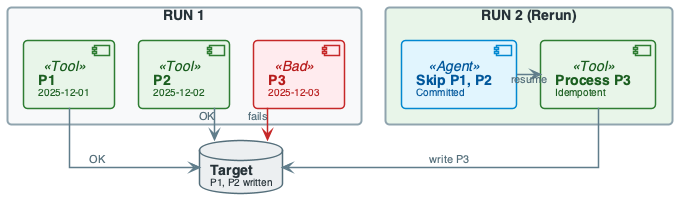

The diagram above was rendered by PlantUML. Its source (embedded in the PNG):
@startuml
'=================================================
' CANONICAL DIAGRAM TEMPLATE - DATA ENGINEERING
'=================================================

top to bottom direction
skinparam linetype ortho
skinparam shadowing false
skinparam roundcorner 8
skinparam handwritten false
skinparam nodesep 24
skinparam ranksep 28

'-------------------------
' FONT & GLOBAL STYLE
'-------------------------
skinparam defaultFontName "Segoe UI, Helvetica, sans-serif"
skinparam defaultFontSize 16
skinparam defaultFontColor #2C3E50

'-------------------------
' GENERIC BOX STYLE
'-------------------------
skinparam rectangle {
    BackgroundColor #F8F9FA
    BorderColor #90A4AE
    BorderThickness 2
    FontColor #263238
    FontSize 14
    FontStyle bold
    Padding 20
}

skinparam component {
    BackgroundColor #FFFFFF
    BorderColor #78909C
    BorderThickness 1.5
    FontSize 14
    Padding 12
}

skinparam database {
    BackgroundColor #ECEFF1
    BorderColor #546E7A
    BorderThickness 1.5
    FontSize 14
    FontColor #263238
}

skinparam arrow {
    Color #607D8B
    Thickness 1.5
    FontSize 11
    FontColor #546E7A
}

'-------------------------
' SEMANTIC STEREOTYPES
'-------------------------
skinparam component<<UI>> {
    BorderColor #8E24AA
    BackgroundColor #F3E5F5
    FontColor #4A148C
}

skinparam component<<Agent>> {
    BorderColor #0288D1
    BackgroundColor #E1F5FE
    FontColor #01579B
}

skinparam component<<Tool>> {
    BorderColor #2E7D32
    BackgroundColor #E8F5E9
    FontColor #1B5E20
}

skinparam component<<Config>> {
    BorderColor #F57C00
    BackgroundColor #FFF3E0
    FontColor #E65100
}

skinparam component<<Bad>> {
    BorderColor #C62828
    BackgroundColor #FFEBEE
    FontColor #B71C1C
}

skinparam component<<V1>> {
    BorderColor #F57C00
    BackgroundColor #FFF3E0
    FontColor #E65100
}

skinparam component<<V2>> {
    BorderColor #2E7D32
    BackgroundColor #E8F5E9
    FontColor #1B5E20
}

skinparam component<<up>> {
    BackgroundColor #E8F5E9
    BorderColor #2E7D32
}

skinparam component<<down>> {
    BackgroundColor #FFEBEE
    BorderColor #C62828
}

skinparam database<<up>> {
    BackgroundColor #E8F5E9
    BorderColor #2E7D32
}

skinparam database<<down>> {
    BackgroundColor #FFEBEE
    BorderColor #C62828
}

skinparam component<<success>> {
    BackgroundColor #E8F5E9
    BorderColor #2E7D32
}

skinparam component<<failure>> {
    BackgroundColor #FFEBEE
    BorderColor #C62828
}

'=================================================

' FAILURE: PARTIAL RUN AND IDEMPOTENT RERUN - Mixed layout for PPTX

rectangle "RUN 1" #F8F9FA {
    component "**P1**\n<size:10>2025-12-01</size>" as P1 <<Tool>>
    component "**P2**\n<size:10>2025-12-02</size>" as P2 <<Tool>>
    component "**P3**\n<size:10>2025-12-03</size>" as P3 <<Bad>>
    P1 -[hidden]right- P2
    P2 -[hidden]right- P3
}

database "**Target**\n<size:10>P1, P2 written</size>" as TARGET

rectangle "RUN 2 (Rerun)" #E8F5E9 {
    component "**Skip P1, P2**\n<size:10>Committed</size>" as SKIP <<Agent>>
    component "**Process P3**\n<size:10>Idempotent</size>" as P3B <<Tool>>
    SKIP -right-> P3B : "resume"
}

P1 -down-> TARGET : "OK"
P2 -down-> TARGET : "OK"
P3 -[#C62828]down-> TARGET : "fails"

P3B -down-> TARGET : "write P3"

@enduml